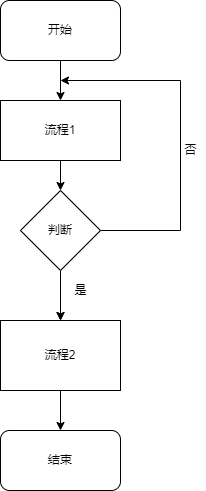

The diagram above was exported from draw.io. Its source (the exported page's mxGraphModel, read from the mxfile embedded in the PNG):
<mxGraphModel dx="969" dy="539" grid="1" gridSize="10" guides="1" tooltips="1" connect="1" arrows="1" fold="1" page="1" pageScale="1" pageWidth="827" pageHeight="1169" math="0" shadow="0">
  <root>
    <mxCell id="0" />
    <mxCell id="1" parent="0" />
    <mxCell id="fdHAZALpFCnZ-wdV9CZc-7" value="" style="edgeStyle=orthogonalEdgeStyle;rounded=0;orthogonalLoop=1;jettySize=auto;html=1;" edge="1" parent="1" source="fdHAZALpFCnZ-wdV9CZc-1" target="fdHAZALpFCnZ-wdV9CZc-3">
      <mxGeometry relative="1" as="geometry" />
    </mxCell>
    <mxCell id="fdHAZALpFCnZ-wdV9CZc-1" value="开始" style="rounded=1;whiteSpace=wrap;html=1;" vertex="1" parent="1">
      <mxGeometry x="350" y="250" width="120" height="60" as="geometry" />
    </mxCell>
    <mxCell id="fdHAZALpFCnZ-wdV9CZc-2" value="结束" style="rounded=1;whiteSpace=wrap;html=1;" vertex="1" parent="1">
      <mxGeometry x="350" y="680" width="120" height="60" as="geometry" />
    </mxCell>
    <mxCell id="fdHAZALpFCnZ-wdV9CZc-9" value="" style="edgeStyle=orthogonalEdgeStyle;rounded=0;orthogonalLoop=1;jettySize=auto;html=1;" edge="1" parent="1" source="fdHAZALpFCnZ-wdV9CZc-3" target="fdHAZALpFCnZ-wdV9CZc-4">
      <mxGeometry relative="1" as="geometry" />
    </mxCell>
    <mxCell id="fdHAZALpFCnZ-wdV9CZc-3" value="流程1" style="rounded=0;whiteSpace=wrap;html=1;" vertex="1" parent="1">
      <mxGeometry x="350" y="350" width="120" height="60" as="geometry" />
    </mxCell>
    <mxCell id="fdHAZALpFCnZ-wdV9CZc-11" style="edgeStyle=orthogonalEdgeStyle;rounded=0;orthogonalLoop=1;jettySize=auto;html=1;exitX=0.5;exitY=1;exitDx=0;exitDy=0;entryX=0.5;entryY=0;entryDx=0;entryDy=0;" edge="1" parent="1" source="fdHAZALpFCnZ-wdV9CZc-4" target="fdHAZALpFCnZ-wdV9CZc-5">
      <mxGeometry relative="1" as="geometry" />
    </mxCell>
    <mxCell id="fdHAZALpFCnZ-wdV9CZc-13" value="" style="edgeStyle=orthogonalEdgeStyle;rounded=0;orthogonalLoop=1;jettySize=auto;html=1;" edge="1" parent="1" source="fdHAZALpFCnZ-wdV9CZc-4" target="fdHAZALpFCnZ-wdV9CZc-5">
      <mxGeometry relative="1" as="geometry" />
    </mxCell>
    <mxCell id="fdHAZALpFCnZ-wdV9CZc-4" value="判断" style="rhombus;whiteSpace=wrap;html=1;" vertex="1" parent="1">
      <mxGeometry x="370" y="440" width="80" height="80" as="geometry" />
    </mxCell>
    <mxCell id="fdHAZALpFCnZ-wdV9CZc-12" value="" style="edgeStyle=orthogonalEdgeStyle;rounded=0;orthogonalLoop=1;jettySize=auto;html=1;" edge="1" parent="1" source="fdHAZALpFCnZ-wdV9CZc-5" target="fdHAZALpFCnZ-wdV9CZc-2">
      <mxGeometry relative="1" as="geometry" />
    </mxCell>
    <mxCell id="fdHAZALpFCnZ-wdV9CZc-5" value="流程2" style="rounded=0;whiteSpace=wrap;html=1;" vertex="1" parent="1">
      <mxGeometry x="350" y="570" width="120" height="70" as="geometry" />
    </mxCell>
    <mxCell id="fdHAZALpFCnZ-wdV9CZc-10" value="" style="endArrow=classic;html=1;rounded=0;exitX=1;exitY=0.5;exitDx=0;exitDy=0;" edge="1" parent="1" source="fdHAZALpFCnZ-wdV9CZc-4">
      <mxGeometry width="50" height="50" relative="1" as="geometry">
        <mxPoint x="320" y="560" as="sourcePoint" />
        <mxPoint x="410" y="330" as="targetPoint" />
        <Array as="points">
          <mxPoint x="530" y="480" />
          <mxPoint x="530" y="330" />
        </Array>
      </mxGeometry>
    </mxCell>
    <mxCell id="fdHAZALpFCnZ-wdV9CZc-14" value="是" style="text;html=1;align=center;verticalAlign=middle;resizable=0;points=[];autosize=1;strokeColor=none;fillColor=none;" vertex="1" parent="1">
      <mxGeometry x="415" y="530" width="30" height="20" as="geometry" />
    </mxCell>
    <mxCell id="fdHAZALpFCnZ-wdV9CZc-15" value="否" style="text;html=1;align=center;verticalAlign=middle;resizable=0;points=[];autosize=1;strokeColor=none;fillColor=none;" vertex="1" parent="1">
      <mxGeometry x="525" y="390" width="30" height="20" as="geometry" />
    </mxCell>
  </root>
</mxGraphModel>